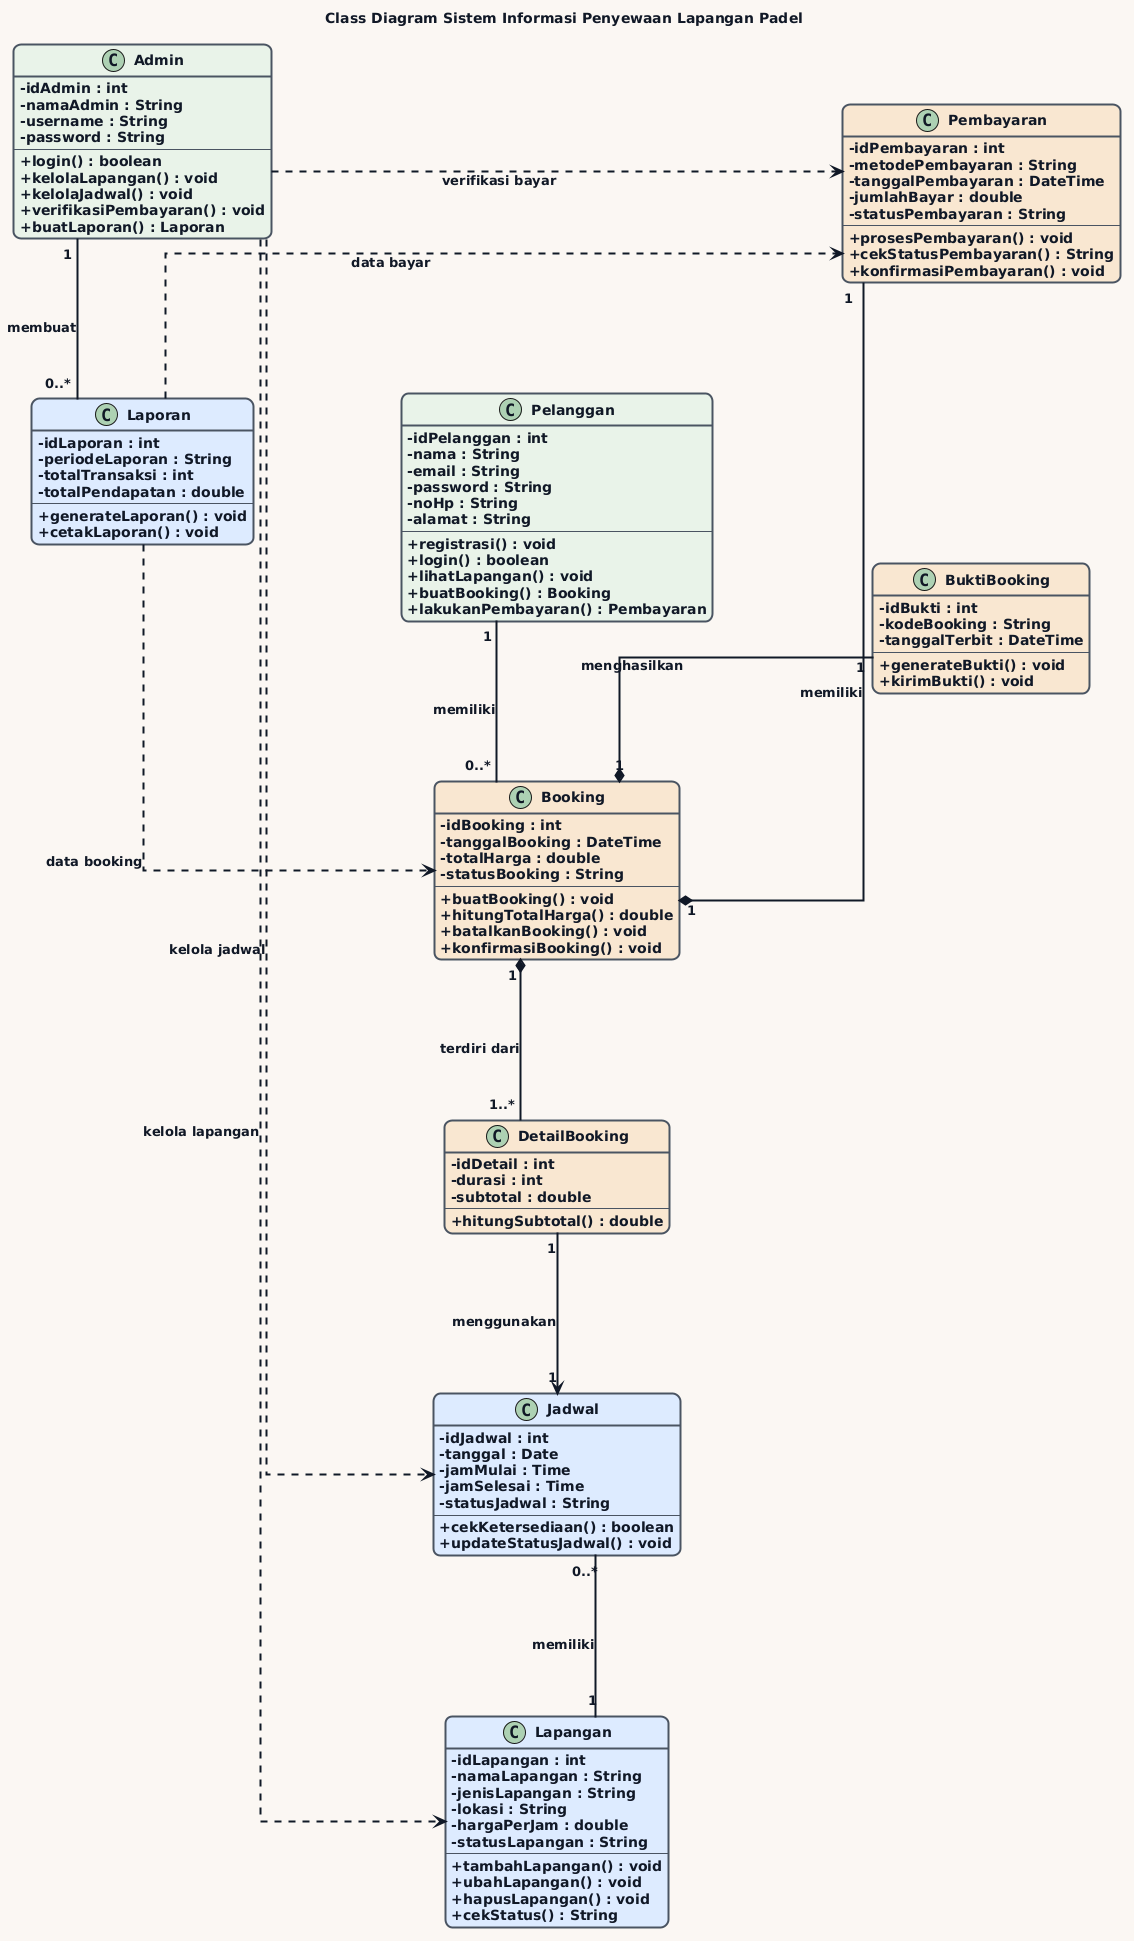

The diagram above was rendered by PlantUML. Its source (embedded in the PNG):
@startuml
title Class Diagram Sistem Informasi Penyewaan Lapangan Padel

left to right direction

skinparam backgroundColor #FAF7F2
skinparam shadowing false
skinparam roundcorner 15
skinparam linetype ortho
skinparam defaultFontName Arial
skinparam defaultFontColor #111827
skinparam defaultFontStyle bold

skinparam ArrowColor #111827
skinparam ArrowThickness 2
skinparam ArrowFontColor #111827
skinparam ArrowFontStyle bold
skinparam ArrowFontSize 13

skinparam nodesep 160
skinparam ranksep 130

skinparam classAttributeIconSize 0

skinparam class {
    BackgroundColor #E8F3E8
    BorderColor #4B5563
    BorderThickness 2
    FontColor #111827
    FontStyle bold
    AttributeFontColor #111827
    AttributeFontStyle bold
    HeaderBackgroundColor #DDEBFF
}

class Pelanggan #E8F3E8 {
    - idPelanggan : int
    - nama : String
    - email : String
    - password : String
    - noHp : String
    - alamat : String
    --
    + registrasi() : void
    + login() : boolean
    + lihatLapangan() : void
    + buatBooking() : Booking
    + lakukanPembayaran() : Pembayaran
}

class Admin #E8F3E8 {
    - idAdmin : int
    - namaAdmin : String
    - username : String
    - password : String
    --
    + login() : boolean
    + kelolaLapangan() : void
    + kelolaJadwal() : void
    + verifikasiPembayaran() : void
    + buatLaporan() : Laporan
}

class Lapangan #DDEBFF {
    - idLapangan : int
    - namaLapangan : String
    - jenisLapangan : String
    - lokasi : String
    - hargaPerJam : double
    - statusLapangan : String
    --
    + tambahLapangan() : void
    + ubahLapangan() : void
    + hapusLapangan() : void
    + cekStatus() : String
}

class Jadwal #DDEBFF {
    - idJadwal : int
    - tanggal : Date
    - jamMulai : Time
    - jamSelesai : Time
    - statusJadwal : String
    --
    + cekKetersediaan() : boolean
    + updateStatusJadwal() : void
}

class Booking #F8E7D0 {
    - idBooking : int
    - tanggalBooking : DateTime
    - totalHarga : double
    - statusBooking : String
    --
    + buatBooking() : void
    + hitungTotalHarga() : double
    + batalkanBooking() : void
    + konfirmasiBooking() : void
}

class DetailBooking #F8E7D0 {
    - idDetail : int
    - durasi : int
    - subtotal : double
    --
    + hitungSubtotal() : double
}

class Pembayaran #F8E7D0 {
    - idPembayaran : int
    - metodePembayaran : String
    - tanggalPembayaran : DateTime
    - jumlahBayar : double
    - statusPembayaran : String
    --
    + prosesPembayaran() : void
    + cekStatusPembayaran() : String
    + konfirmasiPembayaran() : void
}

class BuktiBooking #F8E7D0 {
    - idBukti : int
    - kodeBooking : String
    - tanggalTerbit : DateTime
    --
    + generateBukti() : void
    + kirimBukti() : void
}

class Laporan #DDEBFF {
    - idLaporan : int
    - periodeLaporan : String
    - totalTransaksi : int
    - totalPendapatan : double
    --
    + generateLaporan() : void
    + cetakLaporan() : void
}

' Pengatur posisi agar diagram lebih rapi
Pelanggan -[hidden]right- Booking
Booking -[hidden]right- DetailBooking
DetailBooking -[hidden]right- Jadwal
Jadwal -[hidden]right- Lapangan

Admin -[hidden]right- Laporan
Laporan -[hidden]right- Pembayaran
Pembayaran -[hidden]right- BuktiBooking

Booking -[hidden]down- Pembayaran
DetailBooking -[hidden]up- Jadwal

' Relasi utama
Pelanggan "1" -- "0..*" Booking : <b>memiliki</b>

Booking "1" *-- "1..*" DetailBooking : <b>terdiri dari</b>

DetailBooking "1" --> "1" Jadwal : <b>menggunakan</b>

Lapangan "1" -- "0..*" Jadwal : <b>memiliki</b>

Booking "1" *-- "1" Pembayaran : <b>memiliki</b>

Booking "1" *-- "1" BuktiBooking : <b>menghasilkan</b>

' Relasi admin
Admin "1" -- "0..*" Laporan : <b>membuat</b>

Admin ..> Lapangan : <b>kelola lapangan</b>
Admin ..> Jadwal : <b>kelola jadwal</b>
Admin ..> Pembayaran : <b>verifikasi bayar</b>

' Relasi laporan
Laporan ..> Booking : <b>data booking</b>
Laporan ..> Pembayaran : <b>data bayar</b>
@enduml